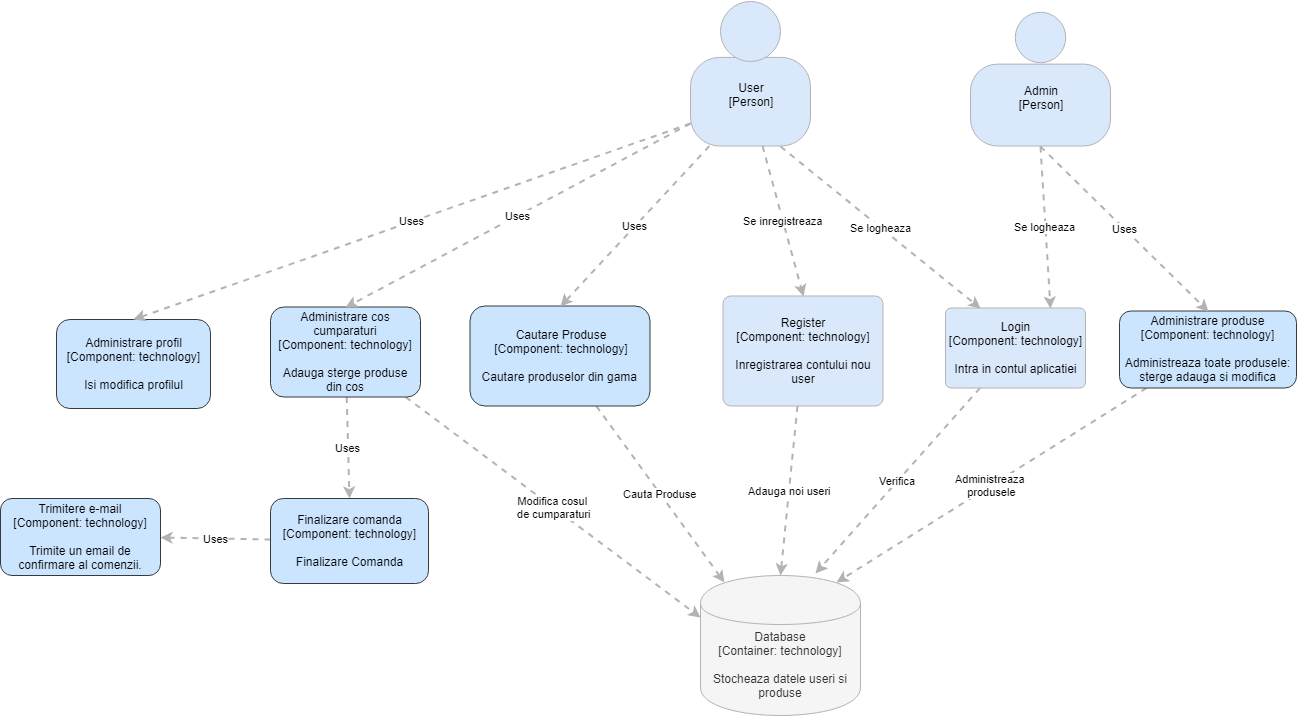

The diagram above was exported from draw.io. Its source (the exported page's mxGraphModel, read from the mxfile embedded in the PNG):
<mxGraphModel dx="1837" dy="1719" grid="1" gridSize="10" guides="1" tooltips="1" connect="1" arrows="1" fold="1" page="1" pageScale="1" pageWidth="827" pageHeight="1169" math="0" shadow="0">
  <root>
    <mxCell id="0" />
    <mxCell id="1" parent="0" />
    <object label="&lt;span&gt;Database&lt;/span&gt;&lt;div&gt;[Container:&amp;nbsp;technology]&lt;/div&gt;&lt;div&gt;&lt;br&gt;&lt;/div&gt;&lt;div&gt;Stocheaza datele useri si produse&lt;br&gt;&lt;/div&gt;" placeholders="1" c4Type="Database" c4Technology="technology" c4Description="Beschreibung" id="ZOsmuPIk3037cB2A8rKv-12">
      <mxCell style="shape=cylinder;whiteSpace=wrap;html=1;boundedLbl=1;rounded=0;labelBackgroundColor=none;fillColor=#f5f5f5;fontSize=12;fontColor=#333333;align=center;strokeColor=#B3B3B3;" parent="1" vertex="1">
        <mxGeometry x="230" y="157" width="160" height="140" as="geometry" />
        <C4Database as="c4" />
      </mxCell>
    </object>
    <mxCell id="7OPcqGUdSPD2ORFn91Po-17" value="Verifica" style="edgeStyle=none;rounded=0;orthogonalLoop=1;jettySize=auto;html=1;entryX=0.719;entryY=-0.013;entryDx=0;entryDy=0;entryPerimeter=0;dashed=1;strokeColor=#B3B3B3;strokeWidth=2;" parent="1" source="od1nmkvb7cA0lYuIqfud-3" target="ZOsmuPIk3037cB2A8rKv-12" edge="1">
      <mxGeometry relative="1" as="geometry" />
    </mxCell>
    <object label="Login&lt;div&gt;[Component:&amp;nbsp;&lt;span&gt;technology&lt;/span&gt;&lt;span&gt;]&lt;/span&gt;&lt;/div&gt;&lt;div&gt;&lt;br&gt;&lt;/div&gt;&lt;div&gt;Intra in contul aplicatiei&lt;br&gt;&lt;/div&gt;" placeholders="1" c4Name="name" c4Type="Component" c4Technology="technology" c4Description="Beschreibung" id="od1nmkvb7cA0lYuIqfud-3">
      <mxCell style="rounded=1;whiteSpace=wrap;html=1;labelBackgroundColor=none;fillColor=#dae8fc;fontColor=#000000;align=center;arcSize=7;strokeColor=#B3B3B3;" parent="1" vertex="1">
        <mxGeometry x="475" y="-110.5" width="140" height="80" as="geometry" />
        <C4Component as="c4" />
      </mxCell>
    </object>
    <mxCell id="od1nmkvb7cA0lYuIqfud-11" value="" style="group;rounded=0;labelBackgroundColor=none;fillColor=none;fontColor=#000000;align=center;html=1;" parent="1" vertex="1" connectable="0">
      <mxGeometry x="220" y="-417.5" width="120" height="145" as="geometry" />
      <C4Person as="c4" />
    </mxCell>
    <object label="&lt;div&gt;User&lt;/div&gt;&lt;div&gt;[Person]&lt;/div&gt;&lt;div&gt;&lt;br&gt;&lt;/div&gt;" placeholders="1" c4Name="name" c4Type="body" c4Description="Beschreibung" id="od1nmkvb7cA0lYuIqfud-12">
      <mxCell style="rounded=1;whiteSpace=wrap;html=1;labelBackgroundColor=none;fillColor=#dae8fc;fontColor=#000000;align=center;arcSize=33;strokeColor=#B3B3B3;" parent="od1nmkvb7cA0lYuIqfud-11" vertex="1">
        <mxGeometry y="56.38888888888889" width="120" height="88.61111111111111" as="geometry" />
        <C4Person as="c4" />
      </mxCell>
    </object>
    <mxCell id="od1nmkvb7cA0lYuIqfud-13" value="" style="ellipse;whiteSpace=wrap;html=1;aspect=fixed;rounded=0;labelBackgroundColor=none;fillColor=#dae8fc;fontSize=12;fontColor=#000000;align=center;strokeColor=#B3B3B3;" parent="od1nmkvb7cA0lYuIqfud-11" vertex="1">
      <mxGeometry x="30" width="60" height="60" as="geometry" />
      <C4Person as="c4" />
    </mxCell>
    <mxCell id="od1nmkvb7cA0lYuIqfud-19" value="" style="group;rounded=0;labelBackgroundColor=none;fillColor=none;fontColor=#000000;align=center;html=1;" parent="1" vertex="1" connectable="0">
      <mxGeometry x="500" y="-406.5" width="140" height="134" as="geometry" />
      <C4Person as="c4" />
    </mxCell>
    <object label="&lt;div&gt;Admin&lt;/div&gt;&lt;div&gt;[Person]&lt;/div&gt;&lt;div&gt;&lt;br&gt;&lt;/div&gt;" placeholders="1" c4Name="name" c4Type="body" c4Description="Beschreibung" id="od1nmkvb7cA0lYuIqfud-20">
      <mxCell style="rounded=1;whiteSpace=wrap;html=1;labelBackgroundColor=none;fillColor=#dae8fc;fontColor=#000000;align=center;arcSize=33;strokeColor=#B3B3B3;" parent="od1nmkvb7cA0lYuIqfud-19" vertex="1">
        <mxGeometry y="52.111111111111114" width="140" height="81.88888888888889" as="geometry" />
        <C4Person as="c4" />
      </mxCell>
    </object>
    <mxCell id="od1nmkvb7cA0lYuIqfud-21" value="" style="ellipse;whiteSpace=wrap;html=1;aspect=fixed;rounded=0;labelBackgroundColor=none;fillColor=#dae8fc;fontSize=12;fontColor=#000000;align=center;strokeColor=#B3B3B3;" parent="od1nmkvb7cA0lYuIqfud-19" vertex="1">
      <mxGeometry x="45" width="50.43010752688172" height="50.43010752688172" as="geometry" />
      <C4Person as="c4" />
    </mxCell>
    <object label="Se logheaza" c4Type="Relationship" c4Description="Beschreibung" c4Technology="technology" id="od1nmkvb7cA0lYuIqfud-22">
      <mxCell style="edgeStyle=none;rounded=0;html=1;jettySize=auto;orthogonalLoop=1;strokeColor=#B3B3B3;strokeWidth=2;fontColor=#000000;jumpStyle=none;dashed=1;exitX=0.5;exitY=1;exitDx=0;exitDy=0;entryX=0.75;entryY=0;entryDx=0;entryDy=0;" parent="1" source="od1nmkvb7cA0lYuIqfud-20" target="od1nmkvb7cA0lYuIqfud-3" edge="1">
        <mxGeometry width="160" relative="1" as="geometry">
          <mxPoint x="-50" y="420" as="sourcePoint" />
          <mxPoint x="150" y="310" as="targetPoint" />
        </mxGeometry>
        <C4Relationship as="c4" />
      </mxCell>
    </object>
    <object label="Se logheaza" c4Type="Relationship" c4Description="Beschreibung" c4Technology="technology" id="od1nmkvb7cA0lYuIqfud-24">
      <mxCell style="edgeStyle=none;rounded=0;html=1;jettySize=auto;orthogonalLoop=1;strokeColor=#B3B3B3;strokeWidth=2;fontColor=#000000;jumpStyle=none;dashed=1;exitX=0.75;exitY=1;exitDx=0;exitDy=0;entryX=0.25;entryY=0;entryDx=0;entryDy=0;" parent="1" source="od1nmkvb7cA0lYuIqfud-12" target="od1nmkvb7cA0lYuIqfud-3" edge="1">
        <mxGeometry width="160" relative="1" as="geometry">
          <mxPoint x="280" y="460" as="sourcePoint" />
          <mxPoint x="280" y="280" as="targetPoint" />
        </mxGeometry>
        <C4Relationship as="c4" />
      </mxCell>
    </object>
    <mxCell id="7OPcqGUdSPD2ORFn91Po-18" value="Adauga noi useri" style="edgeStyle=none;rounded=0;orthogonalLoop=1;jettySize=auto;html=1;entryX=0.5;entryY=0;entryDx=0;entryDy=0;dashed=1;strokeColor=#B3B3B3;strokeWidth=2;" parent="1" source="od1nmkvb7cA0lYuIqfud-34" target="ZOsmuPIk3037cB2A8rKv-12" edge="1">
      <mxGeometry relative="1" as="geometry" />
    </mxCell>
    <object label="Register&lt;div&gt;[Component:&amp;nbsp;&lt;span&gt;technology&lt;/span&gt;&lt;span&gt;]&lt;/span&gt;&lt;/div&gt;&lt;div&gt;&lt;br&gt;&lt;/div&gt;&lt;div&gt;Inregistrarea contului nou user&lt;br&gt;&lt;/div&gt;" placeholders="1" c4Name="name" c4Type="Component" c4Technology="technology" c4Description="Beschreibung" id="od1nmkvb7cA0lYuIqfud-34">
      <mxCell style="rounded=1;whiteSpace=wrap;html=1;labelBackgroundColor=none;fillColor=#dae8fc;fontColor=#000000;align=center;arcSize=7;strokeColor=#B3B3B3;" parent="1" vertex="1">
        <mxGeometry x="252.5" y="-122.5" width="160" height="110" as="geometry" />
        <C4Component as="c4" />
      </mxCell>
    </object>
    <mxCell id="7OPcqGUdSPD2ORFn91Po-1" value="Se inregistreaza" style="rounded=0;orthogonalLoop=1;jettySize=auto;html=1;entryX=0.5;entryY=0;entryDx=0;entryDy=0;dashed=1;fillColor=#eeeeee;strokeColor=#B3B3B3;strokeWidth=2;" parent="1" source="od1nmkvb7cA0lYuIqfud-12" target="od1nmkvb7cA0lYuIqfud-34" edge="1">
      <mxGeometry relative="1" as="geometry" />
    </mxCell>
    <mxCell id="7OPcqGUdSPD2ORFn91Po-16" value="Administreaza&amp;nbsp;&lt;br&gt;produsele&lt;br&gt;" style="edgeStyle=none;rounded=0;orthogonalLoop=1;jettySize=auto;html=1;entryX=0.85;entryY=0.05;entryDx=0;entryDy=0;entryPerimeter=0;dashed=1;strokeColor=#B3B3B3;strokeWidth=2;" parent="1" source="7OPcqGUdSPD2ORFn91Po-2" target="ZOsmuPIk3037cB2A8rKv-12" edge="1">
      <mxGeometry relative="1" as="geometry" />
    </mxCell>
    <mxCell id="7OPcqGUdSPD2ORFn91Po-2" value="Administrare produse&lt;br&gt;&lt;div&gt;[Component:&amp;nbsp;technology]&lt;/div&gt;&lt;div&gt;&lt;br&gt;&lt;/div&gt;&lt;div&gt;Administreaza toate produsele: sterge adauga si modifica&lt;/div&gt;" style="rounded=1;whiteSpace=wrap;html=1;strokeColor=#36393d;fillColor=#cce5ff;" parent="1" vertex="1">
      <mxGeometry x="649" y="-107.5" width="177" height="77" as="geometry" />
    </mxCell>
    <mxCell id="7OPcqGUdSPD2ORFn91Po-3" value="Uses" style="rounded=0;orthogonalLoop=1;jettySize=auto;html=1;exitX=0.5;exitY=1;exitDx=0;exitDy=0;entryX=0.5;entryY=0;entryDx=0;entryDy=0;dashed=1;strokeColor=#B3B3B3;strokeWidth=2;" parent="1" source="od1nmkvb7cA0lYuIqfud-20" target="7OPcqGUdSPD2ORFn91Po-2" edge="1">
      <mxGeometry relative="1" as="geometry" />
    </mxCell>
    <mxCell id="7OPcqGUdSPD2ORFn91Po-19" value="Cauta Produse" style="edgeStyle=none;rounded=0;orthogonalLoop=1;jettySize=auto;html=1;entryX=0.15;entryY=0.05;entryDx=0;entryDy=0;entryPerimeter=0;dashed=1;strokeColor=#B3B3B3;strokeWidth=2;" parent="1" source="7OPcqGUdSPD2ORFn91Po-4" target="ZOsmuPIk3037cB2A8rKv-12" edge="1">
      <mxGeometry relative="1" as="geometry" />
    </mxCell>
    <mxCell id="7OPcqGUdSPD2ORFn91Po-4" value="Cautare Produse&lt;br&gt;&lt;div&gt;[Component:&amp;nbsp;technology]&lt;/div&gt;&lt;div&gt;&lt;br&gt;&lt;/div&gt;&lt;div&gt;Cautare produselor din gama&amp;nbsp;&lt;/div&gt;" style="rounded=1;whiteSpace=wrap;html=1;strokeColor=#36393d;fillColor=#cce5ff;" parent="1" vertex="1">
      <mxGeometry x="-0.5" y="-112.5" width="180" height="100" as="geometry" />
    </mxCell>
    <mxCell id="7OPcqGUdSPD2ORFn91Po-5" value="Uses" style="edgeStyle=none;rounded=0;orthogonalLoop=1;jettySize=auto;html=1;entryX=0.5;entryY=0;entryDx=0;entryDy=0;dashed=1;strokeColor=#B3B3B3;strokeWidth=2;" parent="1" source="od1nmkvb7cA0lYuIqfud-12" target="7OPcqGUdSPD2ORFn91Po-4" edge="1">
      <mxGeometry relative="1" as="geometry" />
    </mxCell>
    <mxCell id="7OPcqGUdSPD2ORFn91Po-11" value="Uses" style="edgeStyle=none;rounded=0;orthogonalLoop=1;jettySize=auto;html=1;entryX=0.5;entryY=0;entryDx=0;entryDy=0;dashed=1;strokeColor=#B3B3B3;strokeWidth=2;" parent="1" source="7OPcqGUdSPD2ORFn91Po-7" target="7OPcqGUdSPD2ORFn91Po-10" edge="1">
      <mxGeometry relative="1" as="geometry" />
    </mxCell>
    <mxCell id="7OPcqGUdSPD2ORFn91Po-20" value="Modifica cosul&lt;br&gt;&amp;nbsp;de cumparaturi" style="edgeStyle=none;rounded=0;orthogonalLoop=1;jettySize=auto;html=1;entryX=0;entryY=0.3;entryDx=0;entryDy=0;dashed=1;strokeColor=#B3B3B3;strokeWidth=2;" parent="1" source="7OPcqGUdSPD2ORFn91Po-7" target="ZOsmuPIk3037cB2A8rKv-12" edge="1">
      <mxGeometry relative="1" as="geometry" />
    </mxCell>
    <mxCell id="7OPcqGUdSPD2ORFn91Po-7" value="Administrare cos cumparaturi&lt;br&gt;&lt;div&gt;[Component:&amp;nbsp;technology]&lt;/div&gt;&lt;div&gt;&lt;br&gt;&lt;/div&gt;&lt;div&gt;Adauga sterge produse&lt;/div&gt;&lt;div&gt;din cos&lt;/div&gt;" style="rounded=1;whiteSpace=wrap;html=1;strokeColor=#36393d;fillColor=#cce5ff;" parent="1" vertex="1">
      <mxGeometry x="-200" y="-111.5" width="150" height="90" as="geometry" />
    </mxCell>
    <mxCell id="7OPcqGUdSPD2ORFn91Po-9" value="Uses" style="edgeStyle=none;rounded=0;orthogonalLoop=1;jettySize=auto;html=1;exitX=0;exitY=0.75;exitDx=0;exitDy=0;entryX=0.5;entryY=0;entryDx=0;entryDy=0;dashed=1;strokeColor=#B3B3B3;strokeWidth=2;" parent="1" source="od1nmkvb7cA0lYuIqfud-12" target="7OPcqGUdSPD2ORFn91Po-7" edge="1">
      <mxGeometry relative="1" as="geometry" />
    </mxCell>
    <mxCell id="7OPcqGUdSPD2ORFn91Po-14" value="Uses" style="edgeStyle=none;rounded=0;orthogonalLoop=1;jettySize=auto;html=1;entryX=1;entryY=0.5;entryDx=0;entryDy=0;dashed=1;strokeColor=#B3B3B3;strokeWidth=2;" parent="1" source="7OPcqGUdSPD2ORFn91Po-10" target="7OPcqGUdSPD2ORFn91Po-12" edge="1">
      <mxGeometry relative="1" as="geometry" />
    </mxCell>
    <mxCell id="7OPcqGUdSPD2ORFn91Po-10" value="Finalizare comanda&lt;br&gt;&lt;div&gt;[Component:&amp;nbsp;technology]&lt;/div&gt;&lt;div&gt;&lt;br&gt;&lt;/div&gt;&lt;div&gt;Finalizare Comanda&lt;/div&gt;" style="rounded=1;whiteSpace=wrap;html=1;strokeColor=#36393d;fillColor=#cce5ff;" parent="1" vertex="1">
      <mxGeometry x="-200" y="80" width="158" height="85" as="geometry" />
    </mxCell>
    <mxCell id="7OPcqGUdSPD2ORFn91Po-12" value="Trimitere e-mail&lt;br&gt;&lt;div&gt;[Component:&amp;nbsp;technology]&lt;/div&gt;&lt;div&gt;&lt;br&gt;&lt;/div&gt;&lt;div&gt;Trimite un email de confirmare al comenzii.&lt;/div&gt;" style="rounded=1;whiteSpace=wrap;html=1;strokeColor=#36393d;fillColor=#cce5ff;" parent="1" vertex="1">
      <mxGeometry x="-470" y="80" width="160" height="77" as="geometry" />
    </mxCell>
    <mxCell id="7OPcqGUdSPD2ORFn91Po-21" value="&lt;span&gt;Administrare profil&lt;/span&gt;&lt;br&gt;&lt;div&gt;[Component:&amp;nbsp;technology]&lt;/div&gt;&lt;div&gt;&lt;br&gt;&lt;/div&gt;&lt;div&gt;Isi modifica profilul&lt;/div&gt;" style="rounded=1;whiteSpace=wrap;html=1;strokeColor=#36393d;fillColor=#cce5ff;" parent="1" vertex="1">
      <mxGeometry x="-414" y="-99" width="154" height="89" as="geometry" />
    </mxCell>
    <mxCell id="7OPcqGUdSPD2ORFn91Po-22" value="Uses" style="edgeStyle=none;rounded=0;orthogonalLoop=1;jettySize=auto;html=1;exitX=0;exitY=0.75;exitDx=0;exitDy=0;entryX=0.5;entryY=0;entryDx=0;entryDy=0;dashed=1;strokeColor=#B3B3B3;strokeWidth=2;" parent="1" source="od1nmkvb7cA0lYuIqfud-12" target="7OPcqGUdSPD2ORFn91Po-21" edge="1">
      <mxGeometry relative="1" as="geometry" />
    </mxCell>
  </root>
</mxGraphModel>